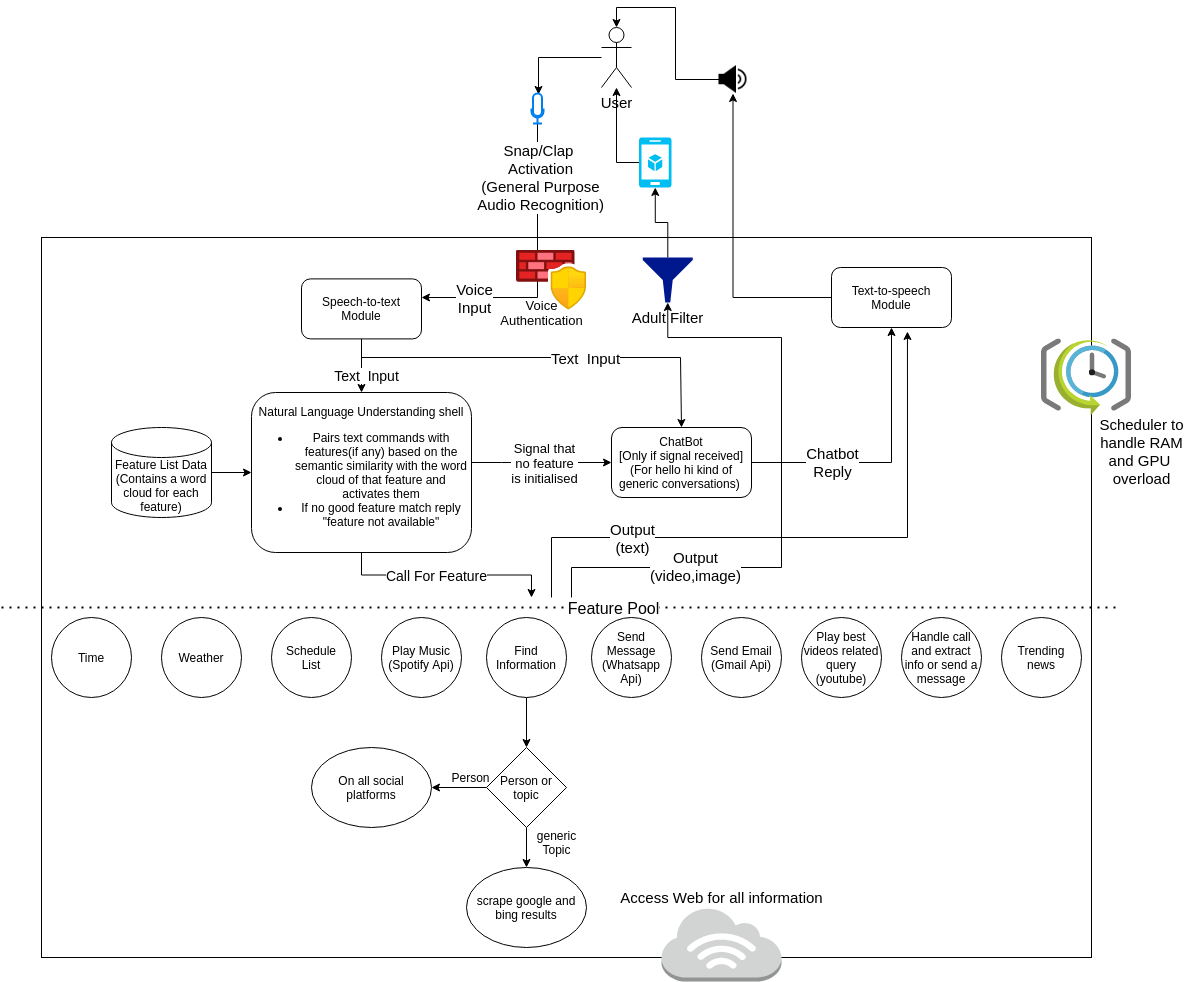

The diagram above was exported from draw.io. Its source (the exported page's mxGraphModel, read from the mxfile embedded in the PNG):
<mxGraphModel dx="1628" dy="1570" grid="1" gridSize="10" guides="1" tooltips="1" connect="1" arrows="1" fold="1" page="1" pageScale="1" pageWidth="827" pageHeight="1169" math="0" shadow="0">
  <root>
    <mxCell id="WIyWlLk6GJQsqaUBKTNV-0" />
    <mxCell id="WIyWlLk6GJQsqaUBKTNV-1" parent="WIyWlLk6GJQsqaUBKTNV-0" />
    <mxCell id="zClsWll26otH2JghLhNE-3" value="" style="edgeStyle=orthogonalEdgeStyle;rounded=0;orthogonalLoop=1;jettySize=auto;html=1;entryX=0.583;entryY=0.033;entryDx=0;entryDy=0;entryPerimeter=0;" parent="WIyWlLk6GJQsqaUBKTNV-1" source="zClsWll26otH2JghLhNE-0" target="zClsWll26otH2JghLhNE-1" edge="1">
      <mxGeometry relative="1" as="geometry">
        <mxPoint x="456" y="-120" as="targetPoint" />
      </mxGeometry>
    </mxCell>
    <mxCell id="zClsWll26otH2JghLhNE-0" value="&lt;font style=&quot;font-size: 15px&quot;&gt;User&lt;/font&gt;" style="shape=umlActor;verticalLabelPosition=bottom;verticalAlign=top;html=1;outlineConnect=0;" parent="WIyWlLk6GJQsqaUBKTNV-1" vertex="1">
      <mxGeometry x="520" y="-190" width="30" height="60" as="geometry" />
    </mxCell>
    <mxCell id="zClsWll26otH2JghLhNE-5" value="" style="edgeStyle=orthogonalEdgeStyle;rounded=0;orthogonalLoop=1;jettySize=auto;html=1;" parent="WIyWlLk6GJQsqaUBKTNV-1" source="zClsWll26otH2JghLhNE-1" target="zClsWll26otH2JghLhNE-7" edge="1">
      <mxGeometry relative="1" as="geometry">
        <mxPoint x="456" y="45" as="targetPoint" />
        <Array as="points">
          <mxPoint x="456" y="80" />
        </Array>
      </mxGeometry>
    </mxCell>
    <mxCell id="zClsWll26otH2JghLhNE-8" value="&lt;font style=&quot;font-size: 15px&quot;&gt;Voice&lt;br&gt;Input&lt;/font&gt;" style="edgeLabel;html=1;align=center;verticalAlign=middle;resizable=0;points=[];" parent="zClsWll26otH2JghLhNE-5" vertex="1" connectable="0">
      <mxGeometry x="0.4726" y="3" relative="1" as="geometry">
        <mxPoint x="-24" y="-3" as="offset" />
      </mxGeometry>
    </mxCell>
    <mxCell id="mkCZhY64_6FFXBnurAhu-7" value="&lt;font style=&quot;font-size: 15px&quot;&gt;Snap/Clap &lt;br&gt;Activation&lt;br&gt;(General Purpose&lt;br&gt;Audio Recognition)&lt;br&gt;&lt;/font&gt;" style="edgeLabel;html=1;align=center;verticalAlign=middle;resizable=0;points=[];" vertex="1" connectable="0" parent="zClsWll26otH2JghLhNE-5">
      <mxGeometry x="-0.6345" y="2" relative="1" as="geometry">
        <mxPoint as="offset" />
      </mxGeometry>
    </mxCell>
    <mxCell id="zClsWll26otH2JghLhNE-1" value="" style="html=1;verticalLabelPosition=bottom;align=center;labelBackgroundColor=#ffffff;verticalAlign=top;strokeWidth=2;strokeColor=#0080F0;shadow=0;dashed=0;shape=mxgraph.ios7.icons.microphone;" parent="WIyWlLk6GJQsqaUBKTNV-1" vertex="1">
      <mxGeometry x="450" y="-124" width="12" height="30" as="geometry" />
    </mxCell>
    <mxCell id="zClsWll26otH2JghLhNE-10" value="" style="edgeStyle=orthogonalEdgeStyle;rounded=0;orthogonalLoop=1;jettySize=auto;html=1;" parent="WIyWlLk6GJQsqaUBKTNV-1" source="zClsWll26otH2JghLhNE-7" target="zClsWll26otH2JghLhNE-9" edge="1">
      <mxGeometry relative="1" as="geometry" />
    </mxCell>
    <mxCell id="zClsWll26otH2JghLhNE-11" value="&lt;font&gt;&lt;font style=&quot;font-size: 14px&quot;&gt;Text&amp;nbsp; Input&lt;/font&gt;&lt;br&gt;&lt;/font&gt;" style="edgeLabel;html=1;align=center;verticalAlign=middle;resizable=0;points=[];" parent="zClsWll26otH2JghLhNE-10" vertex="1" connectable="0">
      <mxGeometry x="0.3333" y="3" relative="1" as="geometry">
        <mxPoint x="1" as="offset" />
      </mxGeometry>
    </mxCell>
    <mxCell id="zClsWll26otH2JghLhNE-23" style="edgeStyle=orthogonalEdgeStyle;rounded=0;orthogonalLoop=1;jettySize=auto;html=1;exitX=0.5;exitY=1;exitDx=0;exitDy=0;entryX=0.5;entryY=0;entryDx=0;entryDy=0;" parent="WIyWlLk6GJQsqaUBKTNV-1" source="zClsWll26otH2JghLhNE-7" target="zClsWll26otH2JghLhNE-25" edge="1">
      <mxGeometry relative="1" as="geometry">
        <mxPoint x="480" y="170" as="targetPoint" />
        <Array as="points">
          <mxPoint x="280" y="140" />
          <mxPoint x="599" y="140" />
        </Array>
      </mxGeometry>
    </mxCell>
    <mxCell id="zClsWll26otH2JghLhNE-24" value="&lt;font style=&quot;font-size: 15px&quot;&gt;Text&amp;nbsp; Input&lt;/font&gt;" style="edgeLabel;html=1;align=center;verticalAlign=middle;resizable=0;points=[];" parent="zClsWll26otH2JghLhNE-23" vertex="1" connectable="0">
      <mxGeometry x="0.2727" y="-4" relative="1" as="geometry">
        <mxPoint x="-17" y="-4" as="offset" />
      </mxGeometry>
    </mxCell>
    <mxCell id="zClsWll26otH2JghLhNE-7" value="Speech-to-text Module" style="rounded=1;whiteSpace=wrap;html=1;" parent="WIyWlLk6GJQsqaUBKTNV-1" vertex="1">
      <mxGeometry x="220" y="61.4" width="120" height="60" as="geometry" />
    </mxCell>
    <mxCell id="zClsWll26otH2JghLhNE-26" value="" style="edgeStyle=orthogonalEdgeStyle;rounded=0;orthogonalLoop=1;jettySize=auto;html=1;" parent="WIyWlLk6GJQsqaUBKTNV-1" source="zClsWll26otH2JghLhNE-9" target="zClsWll26otH2JghLhNE-25" edge="1">
      <mxGeometry relative="1" as="geometry">
        <Array as="points">
          <mxPoint x="420" y="245" />
          <mxPoint x="420" y="245" />
        </Array>
      </mxGeometry>
    </mxCell>
    <mxCell id="zClsWll26otH2JghLhNE-27" value="&lt;font style=&quot;font-size: 13px&quot;&gt;Signal that&lt;br&gt;&amp;nbsp;no feature &lt;br&gt;is initialised&lt;/font&gt;" style="edgeLabel;html=1;align=center;verticalAlign=middle;resizable=0;points=[];" parent="zClsWll26otH2JghLhNE-26" vertex="1" connectable="0">
      <mxGeometry x="-0.1776" y="-1" relative="1" as="geometry">
        <mxPoint x="14" y="-1" as="offset" />
      </mxGeometry>
    </mxCell>
    <mxCell id="zClsWll26otH2JghLhNE-65" value="" style="edgeStyle=orthogonalEdgeStyle;rounded=0;orthogonalLoop=1;jettySize=auto;html=1;exitX=0.5;exitY=1;exitDx=0;exitDy=0;" parent="WIyWlLk6GJQsqaUBKTNV-1" source="zClsWll26otH2JghLhNE-9" edge="1">
      <mxGeometry relative="1" as="geometry">
        <mxPoint x="450" y="380" as="targetPoint" />
      </mxGeometry>
    </mxCell>
    <mxCell id="zClsWll26otH2JghLhNE-66" value="&lt;font style=&quot;font-size: 14px&quot;&gt;Call For Feature&lt;/font&gt;" style="edgeLabel;html=1;align=center;verticalAlign=middle;resizable=0;points=[];" parent="zClsWll26otH2JghLhNE-65" vertex="1" connectable="0">
      <mxGeometry x="-0.1023" y="1" relative="1" as="geometry">
        <mxPoint y="1" as="offset" />
      </mxGeometry>
    </mxCell>
    <mxCell id="zClsWll26otH2JghLhNE-9" value="Natural Language Understanding shell&lt;br&gt;&lt;ul&gt;&lt;li&gt;Pairs text commands with features(if any) based on the semantic similarity with the word cloud of that feature and activates them&lt;/li&gt;&lt;li&gt;If no good feature match reply &quot;feature not available&quot;&lt;/li&gt;&lt;/ul&gt;" style="rounded=1;whiteSpace=wrap;html=1;" parent="WIyWlLk6GJQsqaUBKTNV-1" vertex="1">
      <mxGeometry x="170" y="175" width="220" height="160" as="geometry" />
    </mxCell>
    <mxCell id="zClsWll26otH2JghLhNE-17" style="edgeStyle=orthogonalEdgeStyle;rounded=0;orthogonalLoop=1;jettySize=auto;html=1;entryX=0.5;entryY=0;entryDx=0;entryDy=0;entryPerimeter=0;exitX=0;exitY=0.5;exitDx=0;exitDy=0;" parent="WIyWlLk6GJQsqaUBKTNV-1" source="zClsWll26otH2JghLhNE-15" target="zClsWll26otH2JghLhNE-0" edge="1">
      <mxGeometry relative="1" as="geometry">
        <mxPoint x="630" y="-138" as="sourcePoint" />
        <Array as="points">
          <mxPoint x="594" y="-138" />
          <mxPoint x="594" y="-210" />
          <mxPoint x="535" y="-210" />
        </Array>
      </mxGeometry>
    </mxCell>
    <mxCell id="zClsWll26otH2JghLhNE-15" value="" style="shape=image;html=1;verticalAlign=top;verticalLabelPosition=bottom;labelBackgroundColor=#ffffff;imageAspect=0;aspect=fixed;image=https://cdn4.iconfinder.com/data/icons/essential-app-2/16/volume-sound-speaker-lound-128.png" parent="WIyWlLk6GJQsqaUBKTNV-1" vertex="1">
      <mxGeometry x="637.5" y="-152" width="28" height="28" as="geometry" />
    </mxCell>
    <mxCell id="zClsWll26otH2JghLhNE-21" value="" style="edgeStyle=orthogonalEdgeStyle;rounded=0;orthogonalLoop=1;jettySize=auto;html=1;" parent="WIyWlLk6GJQsqaUBKTNV-1" source="zClsWll26otH2JghLhNE-20" target="zClsWll26otH2JghLhNE-9" edge="1">
      <mxGeometry relative="1" as="geometry" />
    </mxCell>
    <mxCell id="zClsWll26otH2JghLhNE-20" value="Feature List Data&lt;br&gt;(Contains a word cloud for each feature)" style="shape=cylinder3;whiteSpace=wrap;html=1;boundedLbl=1;backgroundOutline=1;size=15;" parent="WIyWlLk6GJQsqaUBKTNV-1" vertex="1">
      <mxGeometry x="30" y="210" width="100" height="90" as="geometry" />
    </mxCell>
    <mxCell id="zClsWll26otH2JghLhNE-32" value="" style="edgeStyle=orthogonalEdgeStyle;rounded=0;orthogonalLoop=1;jettySize=auto;html=1;entryX=0.5;entryY=1;entryDx=0;entryDy=0;" parent="WIyWlLk6GJQsqaUBKTNV-1" source="zClsWll26otH2JghLhNE-25" target="zClsWll26otH2JghLhNE-28" edge="1">
      <mxGeometry relative="1" as="geometry">
        <mxPoint x="760" y="245" as="targetPoint" />
      </mxGeometry>
    </mxCell>
    <mxCell id="zClsWll26otH2JghLhNE-38" value="&lt;font style=&quot;font-size: 15px&quot;&gt;Chatbot&lt;br&gt;Reply&lt;/font&gt;" style="edgeLabel;html=1;align=center;verticalAlign=middle;resizable=0;points=[];" parent="zClsWll26otH2JghLhNE-32" vertex="1" connectable="0">
      <mxGeometry x="-0.4182" y="1" relative="1" as="geometry">
        <mxPoint as="offset" />
      </mxGeometry>
    </mxCell>
    <mxCell id="zClsWll26otH2JghLhNE-25" value="ChatBot&lt;br&gt;&amp;nbsp; [Only if signal received]&amp;nbsp;&amp;nbsp;&lt;br&gt;(For hello hi kind of generic conversations)&amp;nbsp;" style="rounded=1;whiteSpace=wrap;html=1;" parent="WIyWlLk6GJQsqaUBKTNV-1" vertex="1">
      <mxGeometry x="530" y="210" width="140" height="70" as="geometry" />
    </mxCell>
    <mxCell id="zClsWll26otH2JghLhNE-30" value="" style="edgeStyle=orthogonalEdgeStyle;rounded=0;orthogonalLoop=1;jettySize=auto;html=1;entryX=0.5;entryY=1;entryDx=0;entryDy=0;" parent="WIyWlLk6GJQsqaUBKTNV-1" source="zClsWll26otH2JghLhNE-28" target="zClsWll26otH2JghLhNE-15" edge="1">
      <mxGeometry relative="1" as="geometry">
        <mxPoint x="660" y="80" as="targetPoint" />
      </mxGeometry>
    </mxCell>
    <mxCell id="zClsWll26otH2JghLhNE-28" value="Text-to-speech&lt;br&gt;Module" style="rounded=1;whiteSpace=wrap;html=1;" parent="WIyWlLk6GJQsqaUBKTNV-1" vertex="1">
      <mxGeometry x="750" y="50" width="120" height="60" as="geometry" />
    </mxCell>
    <mxCell id="zClsWll26otH2JghLhNE-36" value="" style="edgeStyle=orthogonalEdgeStyle;rounded=0;orthogonalLoop=1;jettySize=auto;html=1;" parent="WIyWlLk6GJQsqaUBKTNV-1" source="zClsWll26otH2JghLhNE-35" target="zClsWll26otH2JghLhNE-0" edge="1">
      <mxGeometry relative="1" as="geometry" />
    </mxCell>
    <mxCell id="zClsWll26otH2JghLhNE-35" value="" style="verticalLabelPosition=bottom;html=1;verticalAlign=top;align=center;strokeColor=none;fillColor=#00BEF2;shape=mxgraph.azure.mobile_services;pointerEvents=1;" parent="WIyWlLk6GJQsqaUBKTNV-1" vertex="1">
      <mxGeometry x="557.5" y="-80" width="32.5" height="50" as="geometry" />
    </mxCell>
    <mxCell id="zClsWll26otH2JghLhNE-39" value="" style="endArrow=none;dashed=1;html=1;dashPattern=1 3;strokeWidth=2;" parent="WIyWlLk6GJQsqaUBKTNV-1" edge="1">
      <mxGeometry width="50" height="50" relative="1" as="geometry">
        <mxPoint x="-80" y="390" as="sourcePoint" />
        <mxPoint x="1040" y="390" as="targetPoint" />
      </mxGeometry>
    </mxCell>
    <mxCell id="zClsWll26otH2JghLhNE-40" value="&lt;font style=&quot;font-size: 16px&quot;&gt;Feature Pool&lt;/font&gt;" style="edgeLabel;html=1;align=center;verticalAlign=middle;resizable=0;points=[];" parent="zClsWll26otH2JghLhNE-39" vertex="1" connectable="0">
      <mxGeometry x="-0.0641" y="3" relative="1" as="geometry">
        <mxPoint x="87" y="3" as="offset" />
      </mxGeometry>
    </mxCell>
    <mxCell id="zClsWll26otH2JghLhNE-45" value="Time" style="ellipse;whiteSpace=wrap;html=1;aspect=fixed;" parent="WIyWlLk6GJQsqaUBKTNV-1" vertex="1">
      <mxGeometry x="-30" y="400" width="80" height="80" as="geometry" />
    </mxCell>
    <mxCell id="zClsWll26otH2JghLhNE-46" value="Weather&lt;span style=&quot;color: rgba(0 , 0 , 0 , 0) ; font-family: monospace ; font-size: 0px&quot;&gt;%3CmxGraphModel%3E%3Croot%3E%3CmxCell%20id%3D%220%22%2F%3E%3CmxCell%20id%3D%221%22%20parent%3D%220%22%2F%3E%3CmxCell%20id%3D%222%22%20value%3D%22Time%22%20style%3D%22ellipse%3BwhiteSpace%3Dwrap%3Bhtml%3D1%3Baspect%3Dfixed%3B%22%20vertex%3D%221%22%20parent%3D%221%22%3E%3CmxGeometry%20x%3D%22-80%22%20y%3D%22410%22%20width%3D%2280%22%20height%3D%2280%22%20as%3D%22geometry%22%2F%3E%3C%2FmxCell%3E%3C%2Froot%3E%3C%2FmxGraphModel%3E&lt;/span&gt;&lt;span style=&quot;color: rgba(0 , 0 , 0 , 0) ; font-family: monospace ; font-size: 0px&quot;&gt;%3CmxGraphModel%3E%3Croot%3E%3CmxCell%20id%3D%220%22%2F%3E%3CmxCell%20id%3D%221%22%20parent%3D%220%22%2F%3E%3CmxCell%20id%3D%222%22%20value%3D%22Time%22%20style%3D%22ellipse%3BwhiteSpace%3Dwrap%3Bhtml%3D1%3Baspect%3Dfixed%3B%22%20vertex%3D%221%22%20parent%3D%221%22%3E%3CmxGeometry%20x%3D%22-80%22%20y%3D%22410%22%20width%3D%2280%22%20height%3D%2280%22%20as%3D%22geometry%22%2F%3E%3C%2FmxCell%3E%3C%2Froot%3E%3C%2FmxGraphModel%3E&lt;/span&gt;" style="ellipse;whiteSpace=wrap;html=1;aspect=fixed;" parent="WIyWlLk6GJQsqaUBKTNV-1" vertex="1">
      <mxGeometry x="80" y="400" width="80" height="80" as="geometry" />
    </mxCell>
    <mxCell id="zClsWll26otH2JghLhNE-47" value="Schedule&lt;br&gt;List" style="ellipse;whiteSpace=wrap;html=1;aspect=fixed;" parent="WIyWlLk6GJQsqaUBKTNV-1" vertex="1">
      <mxGeometry x="190" y="400" width="80" height="80" as="geometry" />
    </mxCell>
    <mxCell id="zClsWll26otH2JghLhNE-48" value="Play Music&lt;br&gt;(Spotify Api)" style="ellipse;whiteSpace=wrap;html=1;aspect=fixed;" parent="WIyWlLk6GJQsqaUBKTNV-1" vertex="1">
      <mxGeometry x="300" y="400" width="80" height="80" as="geometry" />
    </mxCell>
    <mxCell id="zClsWll26otH2JghLhNE-49" value="Send Message&lt;br&gt;(Whatsapp&lt;br&gt;Api)" style="ellipse;whiteSpace=wrap;html=1;aspect=fixed;" parent="WIyWlLk6GJQsqaUBKTNV-1" vertex="1">
      <mxGeometry x="510" y="400" width="80" height="80" as="geometry" />
    </mxCell>
    <mxCell id="zClsWll26otH2JghLhNE-51" value="Send Email&lt;br&gt;(Gmail Api)" style="ellipse;whiteSpace=wrap;html=1;aspect=fixed;" parent="WIyWlLk6GJQsqaUBKTNV-1" vertex="1">
      <mxGeometry x="620" y="400" width="80" height="80" as="geometry" />
    </mxCell>
    <mxCell id="zClsWll26otH2JghLhNE-54" value="" style="edgeStyle=orthogonalEdgeStyle;rounded=0;orthogonalLoop=1;jettySize=auto;html=1;" parent="WIyWlLk6GJQsqaUBKTNV-1" source="zClsWll26otH2JghLhNE-52" target="zClsWll26otH2JghLhNE-53" edge="1">
      <mxGeometry relative="1" as="geometry" />
    </mxCell>
    <mxCell id="zClsWll26otH2JghLhNE-52" value="Find Information" style="ellipse;whiteSpace=wrap;html=1;aspect=fixed;" parent="WIyWlLk6GJQsqaUBKTNV-1" vertex="1">
      <mxGeometry x="405" y="400" width="80" height="80" as="geometry" />
    </mxCell>
    <mxCell id="zClsWll26otH2JghLhNE-56" value="" style="edgeStyle=orthogonalEdgeStyle;rounded=0;orthogonalLoop=1;jettySize=auto;html=1;" parent="WIyWlLk6GJQsqaUBKTNV-1" source="zClsWll26otH2JghLhNE-53" target="zClsWll26otH2JghLhNE-55" edge="1">
      <mxGeometry relative="1" as="geometry" />
    </mxCell>
    <mxCell id="zClsWll26otH2JghLhNE-59" value="" style="edgeStyle=orthogonalEdgeStyle;rounded=0;orthogonalLoop=1;jettySize=auto;html=1;" parent="WIyWlLk6GJQsqaUBKTNV-1" source="zClsWll26otH2JghLhNE-53" target="zClsWll26otH2JghLhNE-58" edge="1">
      <mxGeometry relative="1" as="geometry" />
    </mxCell>
    <mxCell id="zClsWll26otH2JghLhNE-53" value="Person or topic" style="rhombus;whiteSpace=wrap;html=1;" parent="WIyWlLk6GJQsqaUBKTNV-1" vertex="1">
      <mxGeometry x="405" y="530" width="80" height="80" as="geometry" />
    </mxCell>
    <mxCell id="zClsWll26otH2JghLhNE-55" value="On all social platforms" style="ellipse;whiteSpace=wrap;html=1;" parent="WIyWlLk6GJQsqaUBKTNV-1" vertex="1">
      <mxGeometry x="230" y="530" width="120" height="80" as="geometry" />
    </mxCell>
    <mxCell id="zClsWll26otH2JghLhNE-57" value="Person" style="text;html=1;align=center;verticalAlign=middle;resizable=0;points=[];autosize=1;" parent="WIyWlLk6GJQsqaUBKTNV-1" vertex="1">
      <mxGeometry x="364" y="550" width="50" height="20" as="geometry" />
    </mxCell>
    <mxCell id="zClsWll26otH2JghLhNE-58" value="scrape google and bing results" style="ellipse;whiteSpace=wrap;html=1;" parent="WIyWlLk6GJQsqaUBKTNV-1" vertex="1">
      <mxGeometry x="385" y="650" width="120" height="80" as="geometry" />
    </mxCell>
    <mxCell id="zClsWll26otH2JghLhNE-60" value="generic&lt;br&gt;Topic" style="text;html=1;align=center;verticalAlign=middle;resizable=0;points=[];autosize=1;" parent="WIyWlLk6GJQsqaUBKTNV-1" vertex="1">
      <mxGeometry x="450" y="610" width="50" height="30" as="geometry" />
    </mxCell>
    <mxCell id="zClsWll26otH2JghLhNE-61" value="Play best videos related query&lt;br&gt;(youtube)" style="ellipse;whiteSpace=wrap;html=1;aspect=fixed;" parent="WIyWlLk6GJQsqaUBKTNV-1" vertex="1">
      <mxGeometry x="720" y="400" width="80" height="80" as="geometry" />
    </mxCell>
    <mxCell id="zClsWll26otH2JghLhNE-62" value="Handle call&lt;br&gt;and extract info or send a message" style="ellipse;whiteSpace=wrap;html=1;aspect=fixed;" parent="WIyWlLk6GJQsqaUBKTNV-1" vertex="1">
      <mxGeometry x="820" y="400" width="80" height="80" as="geometry" />
    </mxCell>
    <mxCell id="zClsWll26otH2JghLhNE-70" value="" style="edgeStyle=orthogonalEdgeStyle;rounded=0;orthogonalLoop=1;jettySize=auto;html=1;entryX=0.633;entryY=1.067;entryDx=0;entryDy=0;entryPerimeter=0;" parent="WIyWlLk6GJQsqaUBKTNV-1" target="zClsWll26otH2JghLhNE-28" edge="1">
      <mxGeometry relative="1" as="geometry">
        <mxPoint x="470" y="380" as="sourcePoint" />
        <mxPoint x="705" y="320" as="targetPoint" />
        <Array as="points">
          <mxPoint x="470" y="320" />
          <mxPoint x="826" y="320" />
        </Array>
      </mxGeometry>
    </mxCell>
    <mxCell id="zClsWll26otH2JghLhNE-71" value="&lt;font style=&quot;font-size: 15px&quot;&gt;Output&lt;br&gt;(text)&lt;/font&gt;" style="edgeLabel;html=1;align=center;verticalAlign=middle;resizable=0;points=[];" parent="zClsWll26otH2JghLhNE-70" vertex="1" connectable="0">
      <mxGeometry x="-0.8296" y="-4" relative="1" as="geometry">
        <mxPoint x="76" y="-7" as="offset" />
      </mxGeometry>
    </mxCell>
    <mxCell id="zClsWll26otH2JghLhNE-77" value="" style="edgeStyle=orthogonalEdgeStyle;rounded=0;orthogonalLoop=1;jettySize=auto;html=1;entryX=0.5;entryY=1;entryDx=0;entryDy=0;entryPerimeter=0;" parent="WIyWlLk6GJQsqaUBKTNV-1" source="zClsWll26otH2JghLhNE-79" target="zClsWll26otH2JghLhNE-35" edge="1">
      <mxGeometry relative="1" as="geometry">
        <mxPoint x="490" y="380" as="sourcePoint" />
        <mxPoint x="670" y="350" as="targetPoint" />
        <Array as="points" />
      </mxGeometry>
    </mxCell>
    <mxCell id="zClsWll26otH2JghLhNE-79" value="&lt;font style=&quot;font-size: 15px&quot;&gt;Adult Filter&lt;/font&gt;" style="aspect=fixed;pointerEvents=1;shadow=0;dashed=0;html=1;strokeColor=none;labelPosition=center;verticalLabelPosition=bottom;verticalAlign=top;align=center;fillColor=#00188D;shape=mxgraph.mscae.enterprise.filter" parent="WIyWlLk6GJQsqaUBKTNV-1" vertex="1">
      <mxGeometry x="561.25" y="40" width="50" height="45" as="geometry" />
    </mxCell>
    <mxCell id="zClsWll26otH2JghLhNE-82" value="" style="edgeStyle=orthogonalEdgeStyle;rounded=0;orthogonalLoop=1;jettySize=auto;html=1;entryX=0.5;entryY=1;entryDx=0;entryDy=0;entryPerimeter=0;" parent="WIyWlLk6GJQsqaUBKTNV-1" target="zClsWll26otH2JghLhNE-79" edge="1">
      <mxGeometry relative="1" as="geometry">
        <mxPoint x="490" y="380" as="sourcePoint" />
        <mxPoint x="586.25" as="targetPoint" />
        <Array as="points">
          <mxPoint x="490" y="350" />
          <mxPoint x="700" y="350" />
          <mxPoint x="700" y="120" />
          <mxPoint x="586" y="120" />
        </Array>
      </mxGeometry>
    </mxCell>
    <mxCell id="zClsWll26otH2JghLhNE-83" value="&lt;font style=&quot;font-size: 15px&quot;&gt;Output&lt;br&gt;(video,image)&lt;/font&gt;" style="edgeLabel;html=1;align=center;verticalAlign=middle;resizable=0;points=[];" parent="zClsWll26otH2JghLhNE-82" vertex="1" connectable="0">
      <mxGeometry x="-0.5055" y="2" relative="1" as="geometry">
        <mxPoint as="offset" />
      </mxGeometry>
    </mxCell>
    <mxCell id="zClsWll26otH2JghLhNE-84" value="Trending news" style="ellipse;whiteSpace=wrap;html=1;aspect=fixed;" parent="WIyWlLk6GJQsqaUBKTNV-1" vertex="1">
      <mxGeometry x="920" y="400" width="80" height="80" as="geometry" />
    </mxCell>
    <mxCell id="zClsWll26otH2JghLhNE-89" value="" style="rounded=0;whiteSpace=wrap;html=1;fillColor=none;" parent="WIyWlLk6GJQsqaUBKTNV-1" vertex="1">
      <mxGeometry x="-40" y="20" width="1050" height="720" as="geometry" />
    </mxCell>
    <mxCell id="zClsWll26otH2JghLhNE-90" value="" style="outlineConnect=0;dashed=0;verticalLabelPosition=bottom;verticalAlign=top;align=center;html=1;shape=mxgraph.aws3.internet_3;fillColor=#D2D3D3;gradientColor=none;" parent="WIyWlLk6GJQsqaUBKTNV-1" vertex="1">
      <mxGeometry x="580" y="690" width="120" height="74" as="geometry" />
    </mxCell>
    <mxCell id="zClsWll26otH2JghLhNE-91" value="&lt;font style=&quot;font-size: 15px&quot;&gt;Access Web for all information&lt;/font&gt;" style="text;html=1;align=center;verticalAlign=middle;resizable=0;points=[];autosize=1;" parent="WIyWlLk6GJQsqaUBKTNV-1" vertex="1">
      <mxGeometry x="530" y="670" width="220" height="20" as="geometry" />
    </mxCell>
    <mxCell id="zClsWll26otH2JghLhNE-92" value="&lt;font style=&quot;font-size: 15px&quot;&gt;Scheduler to&lt;br&gt;handle RAM&lt;br&gt;and GPU &lt;br&gt;overload&lt;/font&gt;" style="text;html=1;align=center;verticalAlign=middle;resizable=0;points=[];autosize=1;" parent="WIyWlLk6GJQsqaUBKTNV-1" vertex="1">
      <mxGeometry x="1010" y="198.8" width="100" height="70" as="geometry" />
    </mxCell>
    <mxCell id="zClsWll26otH2JghLhNE-93" value="" style="aspect=fixed;html=1;points=[];align=center;image;fontSize=12;image=img/lib/mscae/SchedulerJobCollection.svg;fillColor=none;" parent="WIyWlLk6GJQsqaUBKTNV-1" vertex="1">
      <mxGeometry x="960" y="121.4" width="90" height="77.4" as="geometry" />
    </mxCell>
    <mxCell id="mkCZhY64_6FFXBnurAhu-1" value="" style="aspect=fixed;html=1;points=[];align=center;image;fontSize=12;image=img/lib/azure2/networking/Azure_Firewall_Manager.svg;" vertex="1" parent="WIyWlLk6GJQsqaUBKTNV-1">
      <mxGeometry x="435" y="32.5" width="70" height="60" as="geometry" />
    </mxCell>
    <mxCell id="mkCZhY64_6FFXBnurAhu-6" value="&lt;font style=&quot;font-size: 13px&quot;&gt;Voice&lt;br&gt;Authentication&lt;/font&gt;" style="text;html=1;align=center;verticalAlign=middle;resizable=0;points=[];autosize=1;" vertex="1" parent="WIyWlLk6GJQsqaUBKTNV-1">
      <mxGeometry x="410" y="80" width="100" height="30" as="geometry" />
    </mxCell>
  </root>
</mxGraphModel>